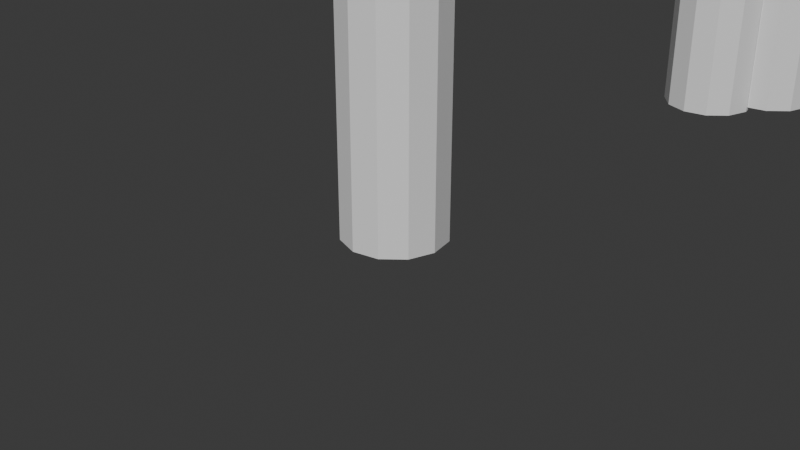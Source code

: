 # Source: Billboard.blend  (saved by Blender 4.5.90; exported with 4.5.12 LTS)
import bpy
from mathutils import Matrix  # noqa: F401  (used for matrix-valued properties, if any)

bpy.ops.wm.read_factory_settings(use_empty=True)
scene = bpy.context.scene
scene.name = 'Scene'

# ---- collections
col_collection = bpy.data.collections.new('Collection'); scene.collection.children.link(col_collection)

# ---- materials (node trees are filled in below, after node groups)
mat_metaltexture = bpy.data.materials.new('MetalTexture')
mat_posterleft = bpy.data.materials.new('PosterLeft')
mat_posterright = bpy.data.materials.new('PosterRight')

# ---- material node trees
mat_metaltexture.use_nodes = True; mat_metaltexture.node_tree.nodes.clear()
_N = mat_metaltexture.node_tree.nodes; _L = mat_metaltexture.node_tree.links
n0 = _N.new('ShaderNodeBsdfPrincipled'); n0.name = 'Principled BSDF'; n0.location = (-200, 100)
n1 = _N.new('ShaderNodeOutputMaterial'); n1.name = 'Material Output'; n1.location = (200, 100)
_L.new(n0.outputs[0], n1.inputs[0])
n1.is_active_output = True
mat_posterleft.use_nodes = True; mat_posterleft.node_tree.nodes.clear()
_N = mat_posterleft.node_tree.nodes; _L = mat_posterleft.node_tree.links
n0 = _N.new('ShaderNodeBsdfPrincipled'); n0.name = 'Principled BSDF'; n0.location = (-200, 100)
n1 = _N.new('ShaderNodeOutputMaterial'); n1.name = 'Material Output'; n1.location = (200, 100)
_L.new(n0.outputs[0], n1.inputs[0])
n1.is_active_output = True
mat_posterright.use_nodes = True; mat_posterright.node_tree.nodes.clear()
_N = mat_posterright.node_tree.nodes; _L = mat_posterright.node_tree.links
n0 = _N.new('ShaderNodeBsdfPrincipled'); n0.name = 'Principled BSDF'; n0.location = (-200, 100)
n1 = _N.new('ShaderNodeOutputMaterial'); n1.name = 'Material Output'; n1.location = (200, 100)
_L.new(n0.outputs[0], n1.inputs[0])
n1.is_active_output = True

# ---- world
world_world = bpy.data.worlds.new('World'); scene.world = world_world
world_world.use_nodes = True; world_world.node_tree.nodes.clear()
_N = world_world.node_tree.nodes; _L = world_world.node_tree.links
n0 = _N.new('ShaderNodeOutputWorld'); n0.name = 'World Output'; n0.location = (200, 100)
n1 = _N.new('ShaderNodeBackground'); n1.name = 'Background'; n1.location = (-200, 100)
n1.inputs[0].default_value = (0.05088, 0.05088, 0.05088, 1.0)
_L.new(n1.outputs[0], n0.inputs[0])
n0.is_active_output = True
world_world.color = (0.05088, 0.05088, 0.05088)
world_world.sun_shadow_jitter_overblur = 0.0

# ---- cameras
cam_camera = bpy.data.cameras.new('Camera')
cam_camera.clip_end = 100.0
cam_camera.ortho_scale = 7.314

# ---- meshes
me_cube_001 = bpy.data.meshes.new('Cube.001')
me_cube_001.from_pydata([(-0.3226, -12.52, 6.808), (-0.3226, -12.52, 8.571), (-0.3226, 12.15, 6.808), (-0.3226, 12.15, 8.571), (1.44, -12.52, 6.808), (1.44, -12.52, 8.571), (1.44, 12.15, 6.808), (1.44, 12.15, 8.571), (0.0, -5.188, -0.1513), (0.0, -5.188, 6.992), (0.2851, -5.264, -0.1513), (0.2851, -5.264, 6.992), (0.4938, -5.473, -0.1513), (0.4938, -5.473, 6.992), (0.5701, -5.758, -0.1513), (0.5701, -5.758, 6.992), (0.4938, -6.043, -0.1513), (0.4938, -6.043, 6.992), (0.2851, -6.252, -0.1513), (0.2851, -6.252, 6.992), (0.0, -6.328, -0.1513), (0.0, -6.328, 6.992), (-0.2851, -6.252, -0.1513), (-0.2851, -6.252, 6.992), (-0.4938, -6.043, -0.1513), (-0.4938, -6.043, 6.992), (-0.5701, -5.758, -0.1513), (-0.5701, -5.758, 6.992), (-0.4938, -5.473, -0.1513), (-0.4938, -5.473, 6.992), (-0.2851, -5.264, -0.1513), (-0.2851, -5.264, 6.992), (0.0, 0.5135, -0.1513), (0.0, 0.5135, 6.992), (0.2851, 0.4371, -0.1513), (0.2851, 0.4371, 6.992), (0.4938, 0.2284, -0.1513), (0.4938, 0.2284, 6.992), (0.5701, -0.05662, -0.1513), (0.5701, -0.05662, 6.992), (0.4938, -0.3417, -0.1513), (0.4938, -0.3417, 6.992), (0.2851, -0.5504, -0.1513), (0.2851, -0.5504, 6.992), (0.0, -0.6268, -0.1513), (0.0, -0.6268, 6.992), (-0.2851, -0.5504, -0.1513), (-0.2851, -0.5504, 6.992), (-0.4938, -0.3417, -0.1513), (-0.4938, -0.3417, 6.992), (-0.5701, -0.05662, -0.1513), (-0.5701, -0.05662, 6.992), (-0.4938, 0.2284, -0.1513), (-0.4938, 0.2284, 6.992), (-0.2851, 0.4371, -0.1513), (-0.2851, 0.4371, 6.992), (0.0, 6.215, -0.1513), (0.0, 6.215, 6.992), (0.2851, 6.138, -0.1513), (0.2851, 6.138, 6.992), (0.4938, 5.93, -0.1513), (0.4938, 5.93, 6.992), (0.5701, 5.645, -0.1513), (0.5701, 5.645, 6.992), (0.4938, 5.36, -0.1513), (0.4938, 5.36, 6.992), (0.2851, 5.151, -0.1513), (0.2851, 5.151, 6.992), (0.0, 5.075, -0.1513), (0.0, 5.075, 6.992), (-0.2851, 5.151, -0.1513), (-0.2851, 5.151, 6.992), (-0.4938, 5.36, -0.1513), (-0.4938, 5.36, 6.992), (-0.5701, 5.645, -0.1513), (-0.5701, 5.645, 6.992), (-0.4938, 5.93, -0.1513), (-0.4938, 5.93, 6.992), (-0.2851, 6.138, -0.1513), (-0.2851, 6.138, 6.992), (-0.2163, -11.09, 8.836), (0.9961, -10.74, 9.046), (-0.2163, -11.09, 14.94), (0.9961, -10.74, 14.73), (-0.2163, -0.7855, 8.836), (0.9961, -1.14, 9.046), (-0.2163, -0.7855, 14.94), (0.9961, -1.14, 14.73), (1.334, -11.09, 8.836), (1.334, -11.09, 14.94), (1.334, -0.7855, 8.836), (1.334, -0.7855, 14.94), (1.334, -10.74, 14.73), (1.334, -1.14, 9.046), (1.334, -1.14, 14.73), (1.334, -10.74, 9.046), (-0.2163, 0.2454, 8.836), (0.9961, 0.5999, 9.046), (-0.2163, 0.2454, 14.94), (0.9961, 0.5999, 14.73), (-0.2163, 10.55, 8.836), (0.9961, 10.2, 9.046), (-0.2163, 10.55, 14.94), (0.9961, 10.2, 14.73), (1.334, 0.2454, 8.836), (1.334, 0.2454, 14.94), (1.334, 10.55, 8.836), (1.334, 10.55, 14.94), (1.334, 0.5999, 14.73), (1.334, 10.2, 9.046), (1.334, 10.2, 14.73), (1.334, 0.5999, 9.046), (0.05474, -10.45, 8.399), (0.05474, -10.45, 8.988), (0.05474, -9.437, 8.399), (0.05474, -9.437, 8.988), (1.063, -10.45, 8.399), (1.063, -10.45, 8.988), (1.063, -9.437, 8.399), (1.063, -9.437, 8.988), (0.05474, -6.614, 8.399), (0.05474, -6.614, 8.988), (0.05474, -5.606, 8.399), (0.05474, -5.606, 8.988), (1.063, -6.614, 8.399), (1.063, -6.614, 8.988), (1.063, -5.606, 8.399), (1.063, -5.606, 8.988), (0.05474, -2.783, 8.399), (0.05474, -2.783, 8.988), (0.05474, -1.775, 8.399), (0.05474, -1.775, 8.988), (1.063, -2.783, 8.399), (1.063, -2.783, 8.988), (1.063, -1.775, 8.399), (1.063, -1.775, 8.988), (0.05474, 1.048, 8.399), (0.05474, 1.048, 8.988), (0.05474, 2.056, 8.399), (0.05474, 2.056, 8.988), (1.063, 1.048, 8.399), (1.063, 1.048, 8.988), (1.063, 2.056, 8.399), (1.063, 2.056, 8.988), (0.05474, 4.879, 8.399), (0.05474, 4.879, 8.988), (0.05474, 5.887, 8.399), (0.05474, 5.887, 8.988), (1.063, 4.879, 8.399), (1.063, 4.879, 8.988), (1.063, 5.887, 8.399), (1.063, 5.887, 8.988), (0.05474, 8.71, 8.399), (0.05474, 8.71, 8.988), (0.05474, 9.718, 8.399), (0.05474, 9.718, 8.988), (1.063, 8.71, 8.399), (1.063, 8.71, 8.988), (1.063, 9.718, 8.399), (1.063, 9.718, 8.988), (0.9813, -10.77, 14.7), (0.9813, -10.77, 9.081), (0.9813, -1.116, 14.7), (0.9813, -1.116, 9.081), (0.9813, 0.5047, 14.7), (0.9813, 0.5047, 9.081), (0.9813, 10.15, 14.7), (0.9813, 10.15, 9.081)], [], [(0, 1, 3, 2), (2, 3, 7, 6), (6, 7, 5, 4), (4, 5, 1, 0), (2, 6, 4, 0), (7, 3, 1, 5), (8, 9, 11, 10), (10, 11, 13, 12), (12, 13, 15, 14), (14, 15, 17, 16), (16, 17, 19, 18), (18, 19, 21, 20), (20, 21, 23, 22), (22, 23, 25, 24), (24, 25, 27, 26), (26, 27, 29, 28), (11, 9, 31, 29, 27, 25, 23, 21, 19, 17, 15, 13), (28, 29, 31, 30), (30, 31, 9, 8), (8, 10, 12, 14, 16, 18, 20, 22, 24, 26, 28, 30), (32, 33, 35, 34), (34, 35, 37, 36), (36, 37, 39, 38), (38, 39, 41, 40), (40, 41, 43, 42), (42, 43, 45, 44), (44, 45, 47, 46), (46, 47, 49, 48), (48, 49, 51, 50), (50, 51, 53, 52), (35, 33, 55, 53, 51, 49, 47, 45, 43, 41, 39, 37), (52, 53, 55, 54), (54, 55, 33, 32), (32, 34, 36, 38, 40, 42, 44, 46, 48, 50, 52, 54), (56, 57, 59, 58), (58, 59, 61, 60), (60, 61, 63, 62), (62, 63, 65, 64), (64, 65, 67, 66), (66, 67, 69, 68), (68, 69, 71, 70), (70, 71, 73, 72), (72, 73, 75, 74), (74, 75, 77, 76), (59, 57, 79, 77, 75, 73, 71, 69, 67, 65, 63, 61), (76, 77, 79, 78), (78, 79, 57, 56), (56, 58, 60, 62, 64, 66, 68, 70, 72, 74, 76, 78), (80, 82, 86, 84), (84, 86, 91, 90), (89, 88, 90, 91, 94, 93, 95, 92), (94, 91, 89, 92), (88, 89, 82, 80), (84, 90, 88, 80), (91, 86, 82, 89), (81, 85, 87, 83), (94, 87, 85, 93), (95, 81, 83, 92), (85, 81, 95, 93), (83, 87, 94, 92), (96, 98, 102, 100), (100, 102, 107, 106), (105, 104, 106, 107, 110, 109, 111, 108), (110, 107, 105, 108), (104, 105, 98, 96), (100, 106, 104, 96), (107, 102, 98, 105), (97, 101, 103, 99), (110, 103, 101, 109), (111, 97, 99, 108), (101, 97, 111, 109), (99, 103, 110, 108), (112, 113, 115, 114), (114, 115, 119, 118), (118, 119, 117, 116), (116, 117, 113, 112), (114, 118, 116, 112), (119, 115, 113, 117), (120, 121, 123, 122), (122, 123, 127, 126), (126, 127, 125, 124), (124, 125, 121, 120), (122, 126, 124, 120), (127, 123, 121, 125), (128, 129, 131, 130), (130, 131, 135, 134), (134, 135, 133, 132), (132, 133, 129, 128), (130, 134, 132, 128), (135, 131, 129, 133), (136, 137, 139, 138), (138, 139, 143, 142), (142, 143, 141, 140), (140, 141, 137, 136), (138, 142, 140, 136), (143, 139, 137, 141), (144, 145, 147, 146), (146, 147, 151, 150), (150, 151, 149, 148), (148, 149, 145, 144), (146, 150, 148, 144), (151, 147, 145, 149), (152, 153, 155, 154), (154, 155, 159, 158), (158, 159, 157, 156), (156, 157, 153, 152), (154, 158, 156, 152), (159, 155, 153, 157), (160, 161, 163, 162), (164, 165, 167, 166)])
me_cube_001.polygons.foreach_set('material_index', [0, 0, 0, 0, 0, 0, 0, 0, 0, 0, 0, 0, 0, 0, 0, 0, 0, 0, 0, 0, 0, 0, 0, 0, 0, 0, 0, 0, 0, 0, 0, 0, 0, 0, 0, 0, 0, 0, 0, 0, 0, 0, 0, 0, 0, 0, 0, 0, 0, 0, 0, 0, 0, 0, 0, 1, 0, 0, 0, 0, 0, 0, 0, 0, 0, 0, 0, 2, 0, 0, 0, 0, 0, 0, 0, 0, 0, 0, 0, 0, 0, 0, 0, 0, 0, 0, 0, 0, 0, 0, 0, 0, 0, 0, 0, 0, 0, 0, 0, 0, 0, 0, 0, 0, 0, 0, 0, 0, 1, 2])
_uv = me_cube_001.uv_layers.new(name='UVMap')
_uv.uv.foreach_set('vector', [0.375, 0.0, 0.625, 0.0, 0.625, 0.25, 0.375, 0.25, 0.375, 0.25, 0.625, 0.25, 0.625, 0.5, 0.375, 0.5, 0.375, 0.5, 0.625, 0.5, 0.625, 0.75, 0.375, 0.75, 0.375, 0.75, 0.625, 0.75, 0.625, 1.0, 0.375, 1.0, 0.125, 0.5, 0.375, 0.5, 0.375, 0.75, 0.125, 0.75, 0.625, 0.5, 0.875, 0.5, 0.875, 0.75, 0.625, 0.75, 1.0, 0.5, 1.0, 1.0, 0.9167, 1.0, 0.9167, 0.5, 0.9167, 0.5, 0.9167, 1.0, 0.8333, 1.0, 0.8333, 0.5, 0.8333, 0.5, 0.8333, 1.0, 0.75, 1.0, 0.75, 0.5, 0.75, 0.5, 0.75, 1.0, 0.6667, 1.0, 0.6667, 0.5, 0.6667, 0.5, 0.6667, 1.0, 0.5833, 1.0, 0.5833, 0.5, 0.5833, 0.5, 0.5833, 1.0, 0.5, 1.0, 0.5, 0.5, 0.5, 0.5, 0.5, 1.0, 0.4167, 1.0, 0.4167, 0.5, 0.4167, 0.5, 0.4167, 1.0, 0.3333, 1.0, 0.3333, 0.5, 0.3333, 0.5, 0.3333, 1.0, 0.25, 1.0, 0.25, 0.5, 0.25, 0.5, 0.25, 1.0, 0.1667, 1.0, 0.1667, 0.5, 0.37, 0.4578, 0.25, 0.49, 0.13, 0.4578, 0.04215, 0.37, 0.01, 0.25, 0.04215, 0.13, 0.13, 0.04215, 0.25, 0.01, 0.37, 0.04215, 0.4578, 0.13, 0.49, 0.25, 0.4578, 0.37, 0.1667, 0.5, 0.1667, 1.0, 0.08333, 1.0, 0.08333, 0.5, 0.08333, 0.5, 0.08333, 1.0, 7.451e-08, 1.0, 7.451e-08, 0.5, 0.75, 0.49, 0.87, 0.4578, 0.9578, 0.37, 0.99, 0.25, 0.9578, 0.13, 0.87, 0.04215, 0.75, 0.01, 0.63, 0.04215, 0.5422, 0.13, 0.51, 0.25, 0.5422, 0.37, 0.63, 0.4578, 1.0, 0.5, 1.0, 1.0, 0.9167, 1.0, 0.9167, 0.5, 0.9167, 0.5, 0.9167, 1.0, 0.8333, 1.0, 0.8333, 0.5, 0.8333, 0.5, 0.8333, 1.0, 0.75, 1.0, 0.75, 0.5, 0.75, 0.5, 0.75, 1.0, 0.6667, 1.0, 0.6667, 0.5, 0.6667, 0.5, 0.6667, 1.0, 0.5833, 1.0, 0.5833, 0.5, 0.5833, 0.5, 0.5833, 1.0, 0.5, 1.0, 0.5, 0.5, 0.5, 0.5, 0.5, 1.0, 0.4167, 1.0, 0.4167, 0.5, 0.4167, 0.5, 0.4167, 1.0, 0.3333, 1.0, 0.3333, 0.5, 0.3333, 0.5, 0.3333, 1.0, 0.25, 1.0, 0.25, 0.5, 0.25, 0.5, 0.25, 1.0, 0.1667, 1.0, 0.1667, 0.5, 0.37, 0.4578, 0.25, 0.49, 0.13, 0.4578, 0.04215, 0.37, 0.01, 0.25, 0.04215, 0.13, 0.13, 0.04215, 0.25, 0.01, 0.37, 0.04215, 0.4578, 0.13, 0.49, 0.25, 0.4578, 0.37, 0.1667, 0.5, 0.1667, 1.0, 0.08333, 1.0, 0.08333, 0.5, 0.08333, 0.5, 0.08333, 1.0, 7.451e-08, 1.0, 7.451e-08, 0.5, 0.75, 0.49, 0.87, 0.4578, 0.9578, 0.37, 0.99, 0.25, 0.9578, 0.13, 0.87, 0.04215, 0.75, 0.01, 0.63, 0.04215, 0.5422, 0.13, 0.51, 0.25, 0.5422, 0.37, 0.63, 0.4578, 1.0, 0.5, 1.0, 1.0, 0.9167, 1.0, 0.9167, 0.5, 0.9167, 0.5, 0.9167, 1.0, 0.8333, 1.0, 0.8333, 0.5, 0.8333, 0.5, 0.8333, 1.0, 0.75, 1.0, 0.75, 0.5, 0.75, 0.5, 0.75, 1.0, 0.6667, 1.0, 0.6667, 0.5, 0.6667, 0.5, 0.6667, 1.0, 0.5833, 1.0, 0.5833, 0.5, 0.5833, 0.5, 0.5833, 1.0, 0.5, 1.0, 0.5, 0.5, 0.5, 0.5, 0.5, 1.0, 0.4167, 1.0, 0.4167, 0.5, 0.4167, 0.5, 0.4167, 1.0, 0.3333, 1.0, 0.3333, 0.5, 0.3333, 0.5, 0.3333, 1.0, 0.25, 1.0, 0.25, 0.5, 0.25, 0.5, 0.25, 1.0, 0.1667, 1.0, 0.1667, 0.5, 0.37, 0.4578, 0.25, 0.49, 0.13, 0.4578, 0.04215, 0.37, 0.01, 0.25, 0.04215, 0.13, 0.13, 0.04215, 0.25, 0.01, 0.37, 0.04215, 0.4578, 0.13, 0.49, 0.25, 0.4578, 0.37, 0.1667, 0.5, 0.1667, 1.0, 0.08333, 1.0, 0.08333, 0.5, 0.08333, 0.5, 0.08333, 1.0, 7.451e-08, 1.0, 7.451e-08, 0.5, 0.75, 0.49, 0.87, 0.4578, 0.9578, 0.37, 0.99, 0.25, 0.9578, 0.13, 0.87, 0.04215, 0.75, 0.01, 0.63, 0.04215, 0.5422, 0.13, 0.51, 0.25, 0.5422, 0.37, 0.63, 0.4578, 0.375, 0.0, 0.625, 0.0, 0.625, 0.25, 0.375, 0.25, 0.375, 0.25, 0.625, 0.25, 0.625, 0.5, 0.375, 0.5, 0.625, 0.75, 0.375, 0.75, 0.375, 0.5, 0.625, 0.5, 0.6164, 0.5086, 0.3836, 0.5086, 0.3836, 0.7414, 0.6164, 0.7414, 0.6164, 0.5086, 0.625, 0.5, 0.625, 0.75, 0.6164, 0.7414, 0.375, 0.75, 0.625, 0.75, 0.625, 1.0, 0.375, 1.0, 0.125, 0.5, 0.375, 0.5, 0.375, 0.75, 0.125, 0.75, 0.625, 0.5, 0.875, 0.5, 0.875, 0.75, 0.625, 0.75, 0.375, 0.0, 0.375, 0.25, 0.625, 0.25, 0.625, 0.0, 0.625, 0.3085, 0.625, 0.25, 0.375, 0.25, 0.375, 0.3085, 0.375, 0.9415, 0.375, 1.0, 0.625, 1.0, 0.625, 0.9415, 0.125, 0.5, 0.125, 0.75, 0.1835, 0.75, 0.1835, 0.5, 0.875, 0.75, 0.875, 0.5, 0.8165, 0.5, 0.8165, 0.75, 0.375, 0.0, 0.625, 0.0, 0.625, 0.25, 0.375, 0.25, 0.375, 0.25, 0.625, 0.25, 0.625, 0.5, 0.375, 0.5, 0.625, 0.75, 0.375, 0.75, 0.375, 0.5, 0.625, 0.5, 0.6164, 0.5086, 0.3836, 0.5086, 0.3836, 0.7414, 0.6164, 0.7414, 0.6164, 0.5086, 0.625, 0.5, 0.625, 0.75, 0.6164, 0.7414, 0.375, 0.75, 0.625, 0.75, 0.625, 1.0, 0.375, 1.0, 0.125, 0.5, 0.375, 0.5, 0.375, 0.75, 0.125, 0.75, 0.625, 0.5, 0.875, 0.5, 0.875, 0.75, 0.625, 0.75, 0.375, 0.0, 0.375, 0.25, 0.625, 0.25, 0.625, 0.0, 0.625, 0.3085, 0.625, 0.25, 0.375, 0.25, 0.375, 0.3085, 0.375, 0.9415, 0.375, 1.0, 0.625, 1.0, 0.625, 0.9415, 0.125, 0.5, 0.125, 0.75, 0.1835, 0.75, 0.1835, 0.5, 0.875, 0.75, 0.875, 0.5, 0.8165, 0.5, 0.8165, 0.75, 0.375, 0.0, 0.625, 0.0, 0.625, 0.25, 0.375, 0.25, 0.375, 0.25, 0.625, 0.25, 0.625, 0.5, 0.375, 0.5, 0.375, 0.5, 0.625, 0.5, 0.625, 0.75, 0.375, 0.75, 0.375, 0.75, 0.625, 0.75, 0.625, 1.0, 0.375, 1.0, 0.125, 0.5, 0.375, 0.5, 0.375, 0.75, 0.125, 0.75, 0.625, 0.5, 0.875, 0.5, 0.875, 0.75, 0.625, 0.75, 0.375, 0.0, 0.625, 0.0, 0.625, 0.25, 0.375, 0.25, 0.375, 0.25, 0.625, 0.25, 0.625, 0.5, 0.375, 0.5, 0.375, 0.5, 0.625, 0.5, 0.625, 0.75, 0.375, 0.75, 0.375, 0.75, 0.625, 0.75, 0.625, 1.0, 0.375, 1.0, 0.125, 0.5, 0.375, 0.5, 0.375, 0.75, 0.125, 0.75, 0.625, 0.5, 0.875, 0.5, 0.875, 0.75, 0.625, 0.75, 0.375, 0.0, 0.625, 0.0, 0.625, 0.25, 0.375, 0.25, 0.375, 0.25, 0.625, 0.25, 0.625, 0.5, 0.375, 0.5, 0.375, 0.5, 0.625, 0.5, 0.625, 0.75, 0.375, 0.75, 0.375, 0.75, 0.625, 0.75, 0.625, 1.0, 0.375, 1.0, 0.125, 0.5, 0.375, 0.5, 0.375, 0.75, 0.125, 0.75, 0.625, 0.5, 0.875, 0.5, 0.875, 0.75, 0.625, 0.75, 0.375, 0.0, 0.625, 0.0, 0.625, 0.25, 0.375, 0.25, 0.375, 0.25, 0.625, 0.25, 0.625, 0.5, 0.375, 0.5, 0.375, 0.5, 0.625, 0.5, 0.625, 0.75, 0.375, 0.75, 0.375, 0.75, 0.625, 0.75, 0.625, 1.0, 0.375, 1.0, 0.125, 0.5, 0.375, 0.5, 0.375, 0.75, 0.125, 0.75, 0.625, 0.5, 0.875, 0.5, 0.875, 0.75, 0.625, 0.75, 0.375, 0.0, 0.625, 0.0, 0.625, 0.25, 0.375, 0.25, 0.375, 0.25, 0.625, 0.25, 0.625, 0.5, 0.375, 0.5, 0.375, 0.5, 0.625, 0.5, 0.625, 0.75, 0.375, 0.75, 0.375, 0.75, 0.625, 0.75, 0.625, 1.0, 0.375, 1.0, 0.125, 0.5, 0.375, 0.5, 0.375, 0.75, 0.125, 0.75, 0.625, 0.5, 0.875, 0.5, 0.875, 0.75, 0.625, 0.75, 0.375, 0.0, 0.625, 0.0, 0.625, 0.25, 0.375, 0.25, 0.375, 0.25, 0.625, 0.25, 0.625, 0.5, 0.375, 0.5, 0.375, 0.5, 0.625, 0.5, 0.625, 0.75, 0.375, 0.75, 0.375, 0.75, 0.625, 0.75, 0.625, 1.0, 0.375, 1.0, 0.125, 0.5, 0.375, 0.5, 0.375, 0.75, 0.125, 0.75, 0.625, 0.5, 0.875, 0.5, 0.875, 0.75, 0.625, 0.75, 0.0, 0.0, 1.0, 0.0, 1.0, 1.0, 0.0, 1.0, 0.0, 0.0, 1.0, 0.0, 1.0, 1.0, 0.0, 1.0])
me_cube_001.materials.append(mat_metaltexture)
me_cube_001.materials.append(mat_posterleft)
me_cube_001.materials.append(mat_posterright)
me_cube_001.update()
me_cylinder_001 = bpy.data.meshes.new('Cylinder.001')
me_cylinder_001.from_pydata([(0.4978, -5.021, -0.1031), (0.4978, -5.021, 7.336), (0.7947, -5.101, -0.1031), (0.7947, -5.101, 7.336), (1.012, -5.318, -0.1031), (1.012, -5.318, 7.336), (1.092, -5.615, -0.1031), (1.092, -5.615, 7.336), (1.012, -5.912, -0.1031), (1.012, -5.912, 7.336), (0.7947, -6.129, -0.1031), (0.7947, -6.129, 7.336), (0.4978, -6.209, -0.1031), (0.4978, -6.209, 7.336), (0.201, -6.129, -0.1031), (0.201, -6.129, 7.336), (-0.01632, -5.912, -0.1031), (-0.01632, -5.912, 7.336), (-0.09586, -5.615, -0.1031), (-0.09586, -5.615, 7.336), (-0.01632, -5.318, -0.1031), (-0.01632, -5.318, 7.336), (0.201, -5.101, -0.1031), (0.201, -5.101, 7.336), (0.4978, 6.853, -0.1031), (0.4978, 6.853, 7.336), (0.7947, 6.773, -0.1031), (0.7947, 6.773, 7.336), (1.012, 6.556, -0.1031), (1.012, 6.556, 7.336), (1.092, 6.259, -0.1031), (1.092, 6.259, 7.336), (1.012, 5.962, -0.1031), (1.012, 5.962, 7.336), (0.7947, 5.745, -0.1031), (0.7947, 5.745, 7.336), (0.4978, 5.666, -0.1031), (0.4978, 5.666, 7.336), (0.201, 5.745, -0.1031), (0.201, 5.745, 7.336), (-0.01632, 5.962, -0.1031), (-0.01632, 5.962, 7.336), (-0.09586, 6.259, -0.1031), (-0.09586, 6.259, 7.336), (-0.01632, 6.556, -0.1031), (-0.01632, 6.556, 7.336), (0.201, 6.773, -0.1031), (0.201, 6.773, 7.336), (-0.1162, -5.266, 8.886), (1.146, -4.897, 9.105), (-0.1162, -5.266, 15.25), (1.146, -4.897, 15.03), (-0.1162, 5.469, 8.886), (1.146, 5.1, 9.105), (-0.1162, 5.469, 15.25), (1.146, 5.1, 15.03), (1.498, -5.266, 8.886), (1.498, -5.266, 15.25), (1.498, 5.469, 8.886), (1.498, 5.469, 15.25), (1.498, -4.897, 15.03), (1.498, 5.1, 9.105), (1.498, 5.1, 15.03), (1.498, -4.897, 9.105), (-0.1026, -7.593, 7.316), (-0.1026, -7.593, 8.473), (-0.1026, 8.595, 7.316), (-0.1026, 8.595, 8.473), (1.054, -7.593, 7.316), (1.054, -7.593, 8.473), (1.054, 8.595, 7.316), (1.054, 8.595, 8.473), (-0.0121, -4.094, 8.389), (-0.0121, -4.094, 9.002), (-0.0121, -3.044, 8.389), (-0.0121, -3.044, 9.002), (1.038, -4.094, 8.389), (1.038, -4.094, 9.002), (1.038, -3.044, 8.389), (1.038, -3.044, 9.002), (-0.0121, -0.1045, 8.389), (-0.0121, -0.1045, 9.002), (-0.0121, 0.9453, 8.389), (-0.0121, 0.9453, 9.002), (1.038, -0.1045, 8.389), (1.038, -0.1045, 9.002), (1.038, 0.9453, 8.389), (1.038, 0.9453, 9.002), (-0.0121, 3.885, 8.389), (-0.0121, 3.885, 9.002), (-0.0121, 4.935, 8.389), (-0.0121, 4.935, 9.002), (1.038, 3.885, 8.389), (1.038, 3.885, 9.002), (1.038, 4.935, 8.389), (1.038, 4.935, 9.002)], [], [(0, 1, 3, 2), (2, 3, 5, 4), (4, 5, 7, 6), (6, 7, 9, 8), (8, 9, 11, 10), (10, 11, 13, 12), (12, 13, 15, 14), (14, 15, 17, 16), (16, 17, 19, 18), (18, 19, 21, 20), (3, 1, 23, 21, 19, 17, 15, 13, 11, 9, 7, 5), (20, 21, 23, 22), (22, 23, 1, 0), (0, 2, 4, 6, 8, 10, 12, 14, 16, 18, 20, 22), (24, 25, 27, 26), (26, 27, 29, 28), (28, 29, 31, 30), (30, 31, 33, 32), (32, 33, 35, 34), (34, 35, 37, 36), (36, 37, 39, 38), (38, 39, 41, 40), (40, 41, 43, 42), (42, 43, 45, 44), (27, 25, 47, 45, 43, 41, 39, 37, 35, 33, 31, 29), (44, 45, 47, 46), (46, 47, 25, 24), (24, 26, 28, 30, 32, 34, 36, 38, 40, 42, 44, 46), (48, 50, 54, 52), (52, 54, 59, 58), (57, 56, 58, 59, 62, 61, 63, 60), (62, 59, 57, 60), (56, 57, 50, 48), (52, 58, 56, 48), (59, 54, 50, 57), (49, 53, 55, 51), (62, 55, 53, 61), (63, 49, 51, 60), (53, 49, 63, 61), (51, 55, 62, 60), (64, 65, 67, 66), (66, 67, 71, 70), (70, 71, 69, 68), (68, 69, 65, 64), (66, 70, 68, 64), (71, 67, 65, 69), (72, 73, 75, 74), (74, 75, 79, 78), (78, 79, 77, 76), (76, 77, 73, 72), (74, 78, 76, 72), (79, 75, 73, 77), (80, 81, 83, 82), (82, 83, 87, 86), (86, 87, 85, 84), (84, 85, 81, 80), (82, 86, 84, 80), (87, 83, 81, 85), (88, 89, 91, 90), (90, 91, 95, 94), (94, 95, 93, 92), (92, 93, 89, 88), (90, 94, 92, 88), (95, 91, 89, 93)])
me_cylinder_001.polygons.foreach_set('material_index', [0, 0, 0, 0, 0, 0, 0, 0, 0, 0, 0, 0, 0, 0, 0, 0, 0, 0, 0, 0, 0, 0, 0, 0, 0, 0, 0, 0, 0, 0, 0, 0, 0, 0, 0, 1, 0, 0, 0, 0, 0, 0, 0, 0, 0, 0, 0, 0, 0, 0, 0, 0, 0, 0, 0, 0, 0, 0, 0, 0, 0, 0, 0, 0])
_uv = me_cylinder_001.uv_layers.new(name='UVMap')
_uv.uv.foreach_set('vector', [1.0, 0.5, 1.0, 1.0, 0.9167, 1.0, 0.9167, 0.5, 0.9167, 0.5, 0.9167, 1.0, 0.8333, 1.0, 0.8333, 0.5, 0.8333, 0.5, 0.8333, 1.0, 0.75, 1.0, 0.75, 0.5, 0.75, 0.5, 0.75, 1.0, 0.6667, 1.0, 0.6667, 0.5, 0.6667, 0.5, 0.6667, 1.0, 0.5833, 1.0, 0.5833, 0.5, 0.5833, 0.5, 0.5833, 1.0, 0.5, 1.0, 0.5, 0.5, 0.5, 0.5, 0.5, 1.0, 0.4167, 1.0, 0.4167, 0.5, 0.4167, 0.5, 0.4167, 1.0, 0.3333, 1.0, 0.3333, 0.5, 0.3333, 0.5, 0.3333, 1.0, 0.25, 1.0, 0.25, 0.5, 0.25, 0.5, 0.25, 1.0, 0.1667, 1.0, 0.1667, 0.5, 0.37, 0.4578, 0.25, 0.49, 0.13, 0.4578, 0.04215, 0.37, 0.01, 0.25, 0.04215, 0.13, 0.13, 0.04215, 0.25, 0.01, 0.37, 0.04215, 0.4578, 0.13, 0.49, 0.25, 0.4578, 0.37, 0.1667, 0.5, 0.1667, 1.0, 0.08333, 1.0, 0.08333, 0.5, 0.08333, 0.5, 0.08333, 1.0, 7.451e-08, 1.0, 7.451e-08, 0.5, 0.75, 0.49, 0.87, 0.4578, 0.9578, 0.37, 0.99, 0.25, 0.9578, 0.13, 0.87, 0.04215, 0.75, 0.01, 0.63, 0.04215, 0.5422, 0.13, 0.51, 0.25, 0.5422, 0.37, 0.63, 0.4578, 1.0, 0.5, 1.0, 1.0, 0.9167, 1.0, 0.9167, 0.5, 0.9167, 0.5, 0.9167, 1.0, 0.8333, 1.0, 0.8333, 0.5, 0.8333, 0.5, 0.8333, 1.0, 0.75, 1.0, 0.75, 0.5, 0.75, 0.5, 0.75, 1.0, 0.6667, 1.0, 0.6667, 0.5, 0.6667, 0.5, 0.6667, 1.0, 0.5833, 1.0, 0.5833, 0.5, 0.5833, 0.5, 0.5833, 1.0, 0.5, 1.0, 0.5, 0.5, 0.5, 0.5, 0.5, 1.0, 0.4167, 1.0, 0.4167, 0.5, 0.4167, 0.5, 0.4167, 1.0, 0.3333, 1.0, 0.3333, 0.5, 0.3333, 0.5, 0.3333, 1.0, 0.25, 1.0, 0.25, 0.5, 0.25, 0.5, 0.25, 1.0, 0.1667, 1.0, 0.1667, 0.5, 0.37, 0.4578, 0.25, 0.49, 0.13, 0.4578, 0.04215, 0.37, 0.01, 0.25, 0.04215, 0.13, 0.13, 0.04215, 0.25, 0.01, 0.37, 0.04215, 0.4578, 0.13, 0.49, 0.25, 0.4578, 0.37, 0.1667, 0.5, 0.1667, 1.0, 0.08333, 1.0, 0.08333, 0.5, 0.08333, 0.5, 0.08333, 1.0, 7.451e-08, 1.0, 7.451e-08, 0.5, 0.75, 0.49, 0.87, 0.4578, 0.9578, 0.37, 0.99, 0.25, 0.9578, 0.13, 0.87, 0.04215, 0.75, 0.01, 0.63, 0.04215, 0.5422, 0.13, 0.51, 0.25, 0.5422, 0.37, 0.63, 0.4578, 0.375, 0.0, 0.625, 0.0, 0.625, 0.25, 0.375, 0.25, 0.375, 0.25, 0.625, 0.25, 0.625, 0.5, 0.375, 0.5, 0.625, 0.75, 0.375, 0.75, 0.375, 0.5, 0.625, 0.5, 0.6164, 0.5086, 0.3836, 0.5086, 0.3836, 0.7414, 0.6164, 0.7414, 0.6164, 0.5086, 0.625, 0.5, 0.625, 0.75, 0.6164, 0.7414, 0.375, 0.75, 0.625, 0.75, 0.625, 1.0, 0.375, 1.0, 0.125, 0.5, 0.375, 0.5, 0.375, 0.75, 0.125, 0.75, 0.625, 0.5, 0.875, 0.5, 0.875, 0.75, 0.625, 0.75, 0.375, 0.0, 0.375, 0.25, 0.625, 0.25, 0.625, 0.0, 0.625, 0.3085, 0.625, 0.25, 0.375, 0.25, 0.375, 0.3085, 0.375, 0.9415, 0.375, 1.0, 0.625, 1.0, 0.625, 0.9415, 0.125, 0.5, 0.125, 0.75, 0.1835, 0.75, 0.1835, 0.5, 0.875, 0.75, 0.875, 0.5, 0.8165, 0.5, 0.8165, 0.75, 0.375, 0.0, 0.625, 0.0, 0.625, 0.25, 0.375, 0.25, 0.375, 0.25, 0.625, 0.25, 0.625, 0.5, 0.375, 0.5, 0.375, 0.5, 0.625, 0.5, 0.625, 0.75, 0.375, 0.75, 0.375, 0.75, 0.625, 0.75, 0.625, 1.0, 0.375, 1.0, 0.125, 0.5, 0.375, 0.5, 0.375, 0.75, 0.125, 0.75, 0.625, 0.5, 0.875, 0.5, 0.875, 0.75, 0.625, 0.75, 0.375, 0.0, 0.625, 0.0, 0.625, 0.25, 0.375, 0.25, 0.375, 0.25, 0.625, 0.25, 0.625, 0.5, 0.375, 0.5, 0.375, 0.5, 0.625, 0.5, 0.625, 0.75, 0.375, 0.75, 0.375, 0.75, 0.625, 0.75, 0.625, 1.0, 0.375, 1.0, 0.125, 0.5, 0.375, 0.5, 0.375, 0.75, 0.125, 0.75, 0.625, 0.5, 0.875, 0.5, 0.875, 0.75, 0.625, 0.75, 0.375, 0.0, 0.625, 0.0, 0.625, 0.25, 0.375, 0.25, 0.375, 0.25, 0.625, 0.25, 0.625, 0.5, 0.375, 0.5, 0.375, 0.5, 0.625, 0.5, 0.625, 0.75, 0.375, 0.75, 0.375, 0.75, 0.625, 0.75, 0.625, 1.0, 0.375, 1.0, 0.125, 0.5, 0.375, 0.5, 0.375, 0.75, 0.125, 0.75, 0.625, 0.5, 0.875, 0.5, 0.875, 0.75, 0.625, 0.75, 0.375, 0.0, 0.625, 0.0, 0.625, 0.25, 0.375, 0.25, 0.375, 0.25, 0.625, 0.25, 0.625, 0.5, 0.375, 0.5, 0.375, 0.5, 0.625, 0.5, 0.625, 0.75, 0.375, 0.75, 0.375, 0.75, 0.625, 0.75, 0.625, 1.0, 0.375, 1.0, 0.125, 0.5, 0.375, 0.5, 0.375, 0.75, 0.125, 0.75, 0.625, 0.5, 0.875, 0.5, 0.875, 0.75, 0.625, 0.75])
me_cylinder_001.materials.append(mat_metaltexture)
me_cylinder_001.materials.append(mat_posterleft)
me_cylinder_001.update()

# ---- objects
ob_camera = bpy.data.objects.new('Camera', cam_camera)
ob_empty = bpy.data.objects.new('Empty', None)
ob_doublebillboard = bpy.data.objects.new('DoubleBillboard', me_cube_001)
ob_singlebillboard = bpy.data.objects.new('SingleBillboard', me_cylinder_001)

# ---- transforms, parenting, visibility, modifiers, constraints
ob_camera.location = (7.359, -6.926, 4.958)
ob_camera.rotation_euler = (1.109, 0.0, 0.8149)
ob_camera.lock_rotations_4d = False
ob_camera.empty_display_type = 'ARROWS'
ob_camera.color = (0.0, 0.0, 0.0, 0.0)
ob_camera.display_type = 'WIRE'
ob_camera.lineart.crease_threshold = 0.0
ob_empty.location = (-1.479e-15, -0.2874, 6.777)
ob_empty.rotation_euler = (1.571, -0.0, 1.571)
ob_empty.scale = (11.81, 11.81, 11.81)
ob_empty.empty_display_type = 'IMAGE'
ob_empty.empty_display_size = 5.0
ob_empty.empty_image_depth = 'BACK'
ob_empty.show_empty_image_perspective = False
ob_empty.empty_image_side = 'FRONT'
ob_doublebillboard.location = (0.0, 0.0, 0.0)
ob_singlebillboard.location = (0.0, 0.0, 0.0)

# ---- collection membership
col_collection.objects.link(ob_camera)
col_collection.objects.link(ob_empty)
col_collection.objects.link(ob_doublebillboard)
col_collection.objects.link(ob_singlebillboard)

# ---- scene / render settings (as saved in the file)
scene.camera = ob_camera
scene.frame_start = 1; scene.frame_end = 250; scene.frame_set(1)
scene.render.engine = 'BLENDER_EEVEE_NEXT'
bpy.context.view_layer.update()

# ---- added for rendering (the .blend has no usable light): sun
light_auto_sun = bpy.data.lights.new('AutoSun', 'SUN')
light_auto_sun.energy = 3.0
light_auto_sun.angle = 0.0523599
ob_auto_sun = bpy.data.objects.new('AutoSun', light_auto_sun)
scene.collection.objects.link(ob_auto_sun)
ob_auto_sun.rotation_euler = (0.872665, 0.174533, 0.523599)
bpy.context.view_layer.update()
